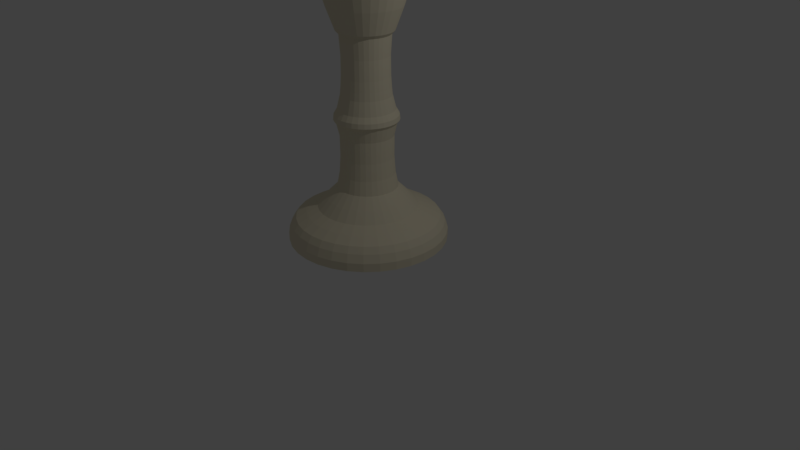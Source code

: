 # Source: King_Chess_Piece.blend  (saved by Blender 2.79.0; exported with 4.5.12 LTS)
import bpy
from mathutils import Matrix  # noqa: F401  (used for matrix-valued properties, if any)

bpy.ops.wm.read_factory_settings(use_empty=True)
scene = bpy.context.scene
scene.name = 'Scene'

# ---- collections
col_collection_1 = bpy.data.collections.new('Collection 1'); scene.collection.children.link(col_collection_1)

# ---- materials (node trees are filled in below, after node groups)
mat_material_001 = bpy.data.materials.new('Material.001')
mat_material_001.alpha_threshold = 0.0
mat_material_001.use_transparent_shadow = False
mat_material_001.diffuse_color = (0.8, 0.7334, 0.5536, 1.0)
mat_material_001.roughness = 0.5

# ---- material node trees

# ---- world
world_world = bpy.data.worlds.new('World'); scene.world = world_world
world_world.color = (0.05088, 0.05088, 0.05088)
world_world.use_sun_shadow = False
world_world.sun_shadow_jitter_overblur = 0.0
world_world.cycles.sampling_method = 'MANUAL'

# ---- cameras
cam_camera = bpy.data.cameras.new('Camera')
cam_camera.clip_end = 100.0
cam_camera.lens = 35.0
cam_camera.sensor_width = 32.0
cam_camera.sensor_height = 18.0
cam_camera.ortho_scale = 7.314
cam_camera.dof.focus_distance = 0.0
cam_camera.dof.aperture_fstop = 128.0

# ---- lights
light_lamp = bpy.data.lights.new('Lamp', 'POINT')
light_lamp.transmission_factor = 0.0
light_lamp.cutoff_distance = 30.0
light_lamp.energy = 100.0
light_lamp.shadow_buffer_clip_start = 1.001
light_lamp.shadow_soft_size = 0.1
light_lamp.shadow_maximum_resolution = 0.006
light_lamp.use_absolute_resolution = True

# ---- meshes
me_plane = bpy.data.meshes.new('Plane')
me_plane.from_pydata([], [], [])
me_plane.use_remesh_preserve_volume = False
me_plane.use_remesh_preserve_attributes = False
me_plane.use_mirror_vertex_groups = False
me_plane.update()
me_cylinder = bpy.data.meshes.new('Cylinder')
me_cylinder.from_pydata([(0.0, 1.0, -1.0), (5.397e-08, 0.557, 0.2685), (0.1951, 0.9808, -1.0), (0.1087, 0.5463, 0.2685), (0.3827, 0.9239, -1.0), (0.2132, 0.5146, 0.2685), (0.5556, 0.8315, -1.0), (0.3095, 0.4632, 0.2685), (0.7071, 0.7071, -1.0), (0.3939, 0.3939, 0.2685), (0.8315, 0.5556, -1.0), (0.4632, 0.3095, 0.2685), (0.9239, 0.3827, -1.0), (0.5146, 0.2132, 0.2685), (0.9808, 0.1951, -1.0), (0.5463, 0.1087, 0.2685), (1.0, 7.55e-08, -1.0), (0.557, 1.704e-07, 0.2685), (0.9808, -0.1951, -1.0), (0.5463, -0.1087, 0.2685), (0.9239, -0.3827, -1.0), (0.5146, -0.2132, 0.2685), (0.8315, -0.5556, -1.0), (0.4632, -0.3095, 0.2685), (0.7071, -0.7071, -1.0), (0.3939, -0.3939, 0.2685), (0.5556, -0.8315, -1.0), (0.3095, -0.4632, 0.2685), (0.3827, -0.9239, -1.0), (0.2132, -0.5146, 0.2685), (0.1951, -0.9808, -1.0), (0.1087, -0.5463, 0.2685), (-3.258e-07, -1.0, -1.0), (-1.275e-07, -0.557, 0.2685), (-0.1951, -0.9808, -1.0), (-0.1087, -0.5463, 0.2685), (-0.3827, -0.9239, -1.0), (-0.2132, -0.5146, 0.2685), (-0.5556, -0.8315, -1.0), (-0.3095, -0.4632, 0.2685), (-0.7071, -0.7071, -1.0), (-0.3939, -0.3939, 0.2685), (-0.8315, -0.5556, -1.0), (-0.4632, -0.3095, 0.2685), (-0.9239, -0.3827, -1.0), (-0.5146, -0.2132, 0.2685), (-0.9808, -0.1951, -1.0), (-0.5463, -0.1087, 0.2685), (-1.0, 9.656e-07, -1.0), (-0.557, 6.662e-07, 0.2685), (-0.9808, 0.1951, -1.0), (-0.5463, 0.1087, 0.2685), (-0.9239, 0.3827, -1.0), (-0.5146, 0.2132, 0.2685), (-0.8315, 0.5556, -1.0), (-0.4632, 0.3095, 0.2685), (-0.7071, 0.7071, -1.0), (-0.3939, 0.3939, 0.2685), (-0.5556, 0.8315, -1.0), (-0.3095, 0.4632, 0.2685), (-0.3827, 0.9239, -1.0), (-0.2132, 0.5146, 0.2685), (-0.1951, 0.9808, -1.0), (-0.1087, 0.5463, 0.2685), (0.0, 1.0, -0.9582), (0.1951, 0.9808, -0.9582), (0.3827, 0.9239, -0.9582), (0.5556, 0.8315, -0.9582), (0.7071, 0.7071, -0.9582), (0.8315, 0.5556, -0.9582), (0.9239, 0.3827, -0.9582), (0.9808, 0.1951, -0.9582), (1.0, 7.55e-08, -0.9582), (0.9808, -0.1951, -0.9582), (0.9239, -0.3827, -0.9582), (0.8315, -0.5556, -0.9582), (0.7071, -0.7071, -0.9582), (0.5556, -0.8315, -0.9582), (0.3827, -0.9239, -0.9582), (0.1951, -0.9808, -0.9582), (-3.258e-07, -1.0, -0.9582), (-0.1951, -0.9808, -0.9582), (-0.3827, -0.9239, -0.9582), (-0.5556, -0.8315, -0.9582), (-0.7071, -0.7071, -0.9582), (-0.8315, -0.5556, -0.9582), (-0.9239, -0.3827, -0.9582), (-0.9808, -0.1951, -0.9582), (-1.0, 9.656e-07, -0.9582), (-0.9808, 0.1951, -0.9582), (-0.9239, 0.3827, -0.9582), (-0.8315, 0.5556, -0.9582), (-0.7071, 0.7071, -0.9582), (-0.5556, 0.8315, -0.9582), (-0.3827, 0.9239, -0.9582), (-0.1951, 0.9808, -0.9582), (-0.1511, 0.7597, -0.8596), (-0.2964, 0.7156, -0.8596), (-0.4303, 0.6441, -0.8596), (-0.5477, 0.5477, -0.8596), (-0.6441, 0.4303, -0.8596), (-0.7156, 0.2964, -0.8596), (-0.7597, 0.1511, -0.8596), (-0.7746, 8.161e-07, -0.8596), (-0.7597, -0.1511, -0.8596), (-0.7156, -0.2964, -0.8596), (-0.6441, -0.4303, -0.8596), (-0.5477, -0.5477, -0.8596), (-0.4303, -0.6441, -0.8596), (-0.2964, -0.7156, -0.8596), (-0.1511, -0.7597, -0.8596), (-2.331e-07, -0.7746, -0.8596), (0.1511, -0.7597, -0.8596), (0.2964, -0.7156, -0.8596), (0.4303, -0.6441, -0.8596), (0.5477, -0.5477, -0.8596), (0.6441, -0.4303, -0.8596), (0.7156, -0.2964, -0.8596), (0.7597, -0.1511, -0.8596), (0.7746, 1.266e-07, -0.8596), (0.7597, 0.1511, -0.8596), (0.7156, 0.2964, -0.8596), (0.6441, 0.4303, -0.8596), (0.5477, 0.5477, -0.8596), (0.4303, 0.6441, -0.8596), (0.2964, 0.7156, -0.8596), (0.1511, 0.7597, -0.8596), (1.932e-08, 0.7746, -0.8596), (3.822e-09, 0.9604, -0.9182), (0.1874, 0.942, -0.9182), (0.3675, 0.8873, -0.9182), (0.5336, 0.7986, -0.9182), (0.6791, 0.6791, -0.9182), (0.7986, 0.5336, -0.9182), (0.8873, 0.3675, -0.9182), (0.942, 0.1874, -0.9182), (0.9604, 8.329e-08, -0.9182), (0.942, -0.1874, -0.9182), (0.8873, -0.3675, -0.9182), (0.7986, -0.5336, -0.9182), (0.6791, -0.6791, -0.9182), (0.5336, -0.7986, -0.9182), (0.3675, -0.8873, -0.9182), (0.1874, -0.942, -0.9182), (-3.091e-07, -0.9604, -0.9182), (-0.1874, -0.942, -0.9182), (-0.3675, -0.8873, -0.9182), (-0.5336, -0.7986, -0.9182), (-0.6791, -0.6791, -0.9182), (-0.7986, -0.5336, -0.9182), (-0.8873, -0.3675, -0.9182), (-0.942, -0.1874, -0.9182), (-0.9604, 9.382e-07, -0.9182), (-0.942, 0.1874, -0.9182), (-0.8873, 0.3675, -0.9182), (-0.7986, 0.5336, -0.9182), (-0.6791, 0.6791, -0.9182), (-0.5336, 0.7986, -0.9182), (-0.3675, 0.8873, -0.9182), (-0.1874, 0.942, -0.9182), (1.009e-08, 0.9057, -0.8882), (0.1767, 0.8883, -0.8882), (0.3466, 0.8368, -0.8882), (0.5032, 0.7531, -0.8882), (0.6404, 0.6404, -0.8882), (0.7531, 0.5032, -0.8882), (0.8368, 0.3466, -0.8882), (0.8883, 0.1767, -0.8882), (0.9057, 9.643e-08, -0.8882), (0.8883, -0.1767, -0.8882), (0.8368, -0.3466, -0.8882), (0.7531, -0.5032, -0.8882), (0.6404, -0.6404, -0.8882), (0.5032, -0.7531, -0.8882), (0.3466, -0.8368, -0.8882), (0.1767, -0.8883, -0.8882), (-2.85e-07, -0.9057, -0.8882), (-0.1767, -0.8883, -0.8882), (-0.3466, -0.8368, -0.8882), (-0.5032, -0.7531, -0.8882), (-0.6404, -0.6404, -0.8882), (-0.7531, -0.5032, -0.8882), (-0.8368, -0.3466, -0.8882), (-0.8883, -0.1767, -0.8882), (-0.9057, 9.026e-07, -0.8882), (-0.8883, 0.1767, -0.8882), (-0.8368, 0.3466, -0.8882), (-0.7531, 0.5032, -0.8882), (-0.6404, 0.6404, -0.8882), (-0.5032, 0.7531, -0.8882), (-0.3466, 0.8368, -0.8882), (-0.1767, 0.8883, -0.8882), (3.524e-08, 0.6293, -0.8337), (0.2408, 0.5814, -0.8337), (0.445, 0.445, -0.8337), (0.5814, 0.2408, -0.8337), (0.6293, 1.626e-07, -0.8337), (0.5814, -0.2408, -0.8337), (0.445, -0.445, -0.8337), (0.2408, -0.5814, -0.8337), (-1.698e-07, -0.6293, -0.8337), (-0.2408, -0.5814, -0.8337), (-0.445, -0.445, -0.8337), (-0.5814, -0.2408, -0.8337), (-0.6293, 7.228e-07, -0.8337), (-0.5814, 0.2408, -0.8337), (-0.445, 0.445, -0.8337), (-0.2408, 0.5814, -0.8337), (-0.1228, 0.6172, -0.8337), (0.6172, 0.1228, -0.8337), (0.5233, 0.3496, -0.8337), (0.6172, -0.1228, -0.8337), (0.5233, -0.3496, -0.8337), (0.3496, -0.5233, -0.8337), (0.1228, -0.6172, -0.8337), (-0.1228, -0.6172, -0.8337), (-0.3496, -0.5233, -0.8337), (-0.5233, -0.3496, -0.8337), (-0.6172, -0.1228, -0.8337), (-0.6172, 0.1228, -0.8337), (-0.5233, 0.3496, -0.8337), (0.1228, 0.6172, -0.8337), (-0.3496, 0.5233, -0.8337), (0.3496, 0.5233, -0.8337), (4.747e-08, 0.5148, -0.7848), (0.197, 0.4756, -0.7848), (0.364, 0.364, -0.7848), (0.4756, 0.197, -0.7848), (0.5148, 1.924e-07, -0.7848), (0.4756, -0.197, -0.7848), (0.364, -0.364, -0.7848), (0.197, -0.4756, -0.7848), (-1.203e-07, -0.5148, -0.7848), (-0.197, -0.4756, -0.7848), (-0.364, -0.364, -0.7848), (-0.4756, -0.197, -0.7848), (-0.5148, 6.507e-07, -0.7848), (-0.4756, 0.197, -0.7848), (-0.364, 0.364, -0.7848), (-0.197, 0.4756, -0.7848), (-0.1004, 0.5049, -0.7848), (0.5049, 0.1004, -0.7848), (0.4281, 0.286, -0.7848), (0.5049, -0.1004, -0.7848), (0.4281, -0.286, -0.7848), (0.286, -0.4281, -0.7848), (0.1004, -0.5049, -0.7848), (-0.1004, -0.5049, -0.7848), (-0.286, -0.4281, -0.7848), (-0.4281, -0.286, -0.7848), (-0.5049, -0.1004, -0.7848), (-0.5049, 0.1004, -0.7848), (-0.4281, 0.286, -0.7848), (0.1004, 0.5049, -0.7848), (-0.286, 0.4281, -0.7848), (0.286, 0.4281, -0.7848), (5.523e-08, 0.3491, 0.02503), (0.1336, 0.3225, 0.02503), (0.2468, 0.2468, 0.02503), (0.3225, 0.1336, 0.02503), (0.3491, 2.356e-07, 0.02503), (0.3225, -0.1336, 0.02503), (0.2468, -0.2468, 0.02503), (0.1336, -0.3225, 0.02503), (-5.852e-08, -0.3491, 0.02503), (-0.1336, -0.3225, 0.02503), (-0.2468, -0.2468, 0.02503), (-0.3225, -0.1336, 0.02503), (-0.3491, 5.463e-07, 0.02503), (-0.3225, 0.1336, 0.02503), (-0.2468, 0.2468, 0.02503), (-0.1336, 0.3225, 0.02503), (-0.0681, 0.3424, 0.02503), (0.3424, 0.06811, 0.02503), (0.2903, 0.1939, 0.02503), (0.3424, -0.06811, 0.02503), (0.2903, -0.1939, 0.02503), (0.1939, -0.2903, 0.02503), (0.06811, -0.3424, 0.02503), (-0.06811, -0.3424, 0.02503), (-0.1939, -0.2903, 0.02503), (-0.2903, -0.1939, 0.02503), (-0.3424, -0.0681, 0.02503), (-0.3424, 0.06811, 0.02503), (-0.2903, 0.1939, 0.02503), (0.06811, 0.3424, 0.02503), (-0.1939, 0.2903, 0.02503), (0.1939, 0.2903, 0.02503), (5.184e-08, 0.5108, 0.2965), (0.09964, 0.5009, 0.2965), (0.1955, 0.4719, 0.2965), (0.2838, 0.4247, 0.2965), (0.3612, 0.3612, 0.2965), (0.4247, 0.2838, 0.2965), (0.4719, 0.1955, 0.2965), (0.5009, 0.09964, 0.2965), (0.5108, 1.817e-07, 0.2965), (0.5009, -0.09964, 0.2965), (0.4719, -0.1955, 0.2965), (0.4247, -0.2838, 0.2965), (0.3612, -0.3612, 0.2965), (0.2838, -0.4247, 0.2965), (0.1955, -0.4719, 0.2965), (0.09964, -0.5009, 0.2965), (-1.146e-07, -0.5108, 0.2965), (-0.09964, -0.5009, 0.2965), (-0.1955, -0.4719, 0.2965), (-0.2838, -0.4247, 0.2965), (-0.3612, -0.3612, 0.2965), (-0.4247, -0.2838, 0.2965), (-0.4719, -0.1955, 0.2965), (-0.5009, -0.09964, 0.2965), (-0.5108, 6.363e-07, 0.2965), (-0.5009, 0.09964, 0.2965), (-0.4719, 0.1955, 0.2965), (-0.4247, 0.2838, 0.2965), (-0.3612, 0.3612, 0.2965), (-0.2838, 0.4247, 0.2965), (-0.1955, 0.4719, 0.2965), (-0.09964, 0.5009, 0.2965), (6.619e-08, 0.4649, 0.3249), (0.0907, 0.456, 0.3249), (0.1779, 0.4295, 0.3249), (0.2583, 0.3866, 0.3249), (0.3287, 0.3287, 0.3249), (0.3866, 0.2583, 0.3249), (0.4295, 0.1779, 0.3249), (0.456, 0.0907, 0.3249), (0.4649, 1.919e-07, 0.3249), (0.456, -0.0907, 0.3249), (0.4295, -0.1779, 0.3249), (0.3866, -0.2583, 0.3249), (0.3287, -0.3287, 0.3249), (0.2583, -0.3866, 0.3249), (0.1779, -0.4295, 0.3249), (0.0907, -0.456, 0.3249), (-8.53e-08, -0.4649, 0.3249), (-0.0907, -0.456, 0.3249), (-0.1779, -0.4295, 0.3249), (-0.2583, -0.3866, 0.3249), (-0.3287, -0.3287, 0.3249), (-0.3866, -0.2583, 0.3249), (-0.4295, -0.1779, 0.3249), (-0.456, -0.0907, 0.3249), (-0.4649, 6.058e-07, 0.3249), (-0.456, 0.0907, 0.3249), (-0.4295, 0.1779, 0.3249), (-0.3866, 0.2583, 0.3249), (-0.3287, 0.3287, 0.3249), (-0.2583, 0.3866, 0.3249), (-0.1779, 0.4295, 0.3249), (-0.0907, 0.456, 0.3249), (7.131e-08, 0.4092, 0.3501), (0.07983, 0.4013, 0.3501), (0.1566, 0.3781, 0.3501), (0.2273, 0.3402, 0.3501), (0.2894, 0.2894, 0.3501), (0.3402, 0.2273, 0.3501), (0.3781, 0.1566, 0.3501), (0.4013, 0.07983, 0.3501), (0.4092, 2.037e-07, 0.3501), (0.4013, -0.07983, 0.3501), (0.3781, -0.1566, 0.3501), (0.3402, -0.2273, 0.3501), (0.2894, -0.2894, 0.3501), (0.2273, -0.3402, 0.3501), (0.1566, -0.3781, 0.3501), (0.07983, -0.4013, 0.3501), (-6.203e-08, -0.4092, 0.3501), (-0.07983, -0.4013, 0.3501), (-0.1566, -0.3781, 0.3501), (-0.2273, -0.3402, 0.3501), (-0.2894, -0.2894, 0.3501), (-0.3402, -0.2273, 0.3501), (-0.3781, -0.1566, 0.3501), (-0.4013, -0.07983, 0.3501), (-0.4092, 5.679e-07, 0.3501), (-0.4013, 0.07983, 0.3501), (-0.3781, 0.1566, 0.3501), (-0.3402, 0.2273, 0.3501), (-0.2894, 0.2894, 0.3501), (-0.2273, 0.3402, 0.3501), (-0.1566, 0.3781, 0.3501), (-0.07983, 0.4013, 0.3501), (5.338e-08, 0.3217, 0.3836), (0.06276, 0.3155, 0.3836), (0.1231, 0.2972, 0.3836), (0.1787, 0.2675, 0.3836), (0.2275, 0.2275, 0.3836), (0.2675, 0.1787, 0.3836), (0.2972, 0.1231, 0.3836), (0.3155, 0.06276, 0.3836), (0.3217, 2.212e-07, 0.3836), (0.3155, -0.06276, 0.3836), (0.2972, -0.1231, 0.3836), (0.2675, -0.1787, 0.3836), (0.2275, -0.2275, 0.3836), (0.1787, -0.2675, 0.3836), (0.1231, -0.2972, 0.3836), (0.06276, -0.3155, 0.3836), (-5.144e-08, -0.3217, 0.3836), (-0.06276, -0.3155, 0.3836), (-0.1231, -0.2972, 0.3836), (-0.1787, -0.2675, 0.3836), (-0.2275, -0.2275, 0.3836), (-0.2675, -0.1787, 0.3836), (-0.2972, -0.1231, 0.3836), (-0.3155, -0.06276, 0.3836), (-0.3217, 5.076e-07, 0.3836), (-0.3155, 0.06276, 0.3836), (-0.2972, 0.1231, 0.3836), (-0.2675, 0.1787, 0.3836), (-0.2275, 0.2275, 0.3836), (-0.1787, 0.2675, 0.3836), (-0.1231, 0.2972, 0.3836), (-0.06276, 0.3155, 0.3836), (4.745e-08, 0.2307, 0.4104), (0.045, 0.2262, 0.4104), (0.08827, 0.2131, 0.4104), (0.1281, 0.1918, 0.4104), (0.1631, 0.1631, 0.4104), (0.1918, 0.1281, 0.4104), (0.2131, 0.08827, 0.4104), (0.2262, 0.045, 0.4104), (0.2307, 2.431e-07, 0.4104), (0.2262, -0.045, 0.4104), (0.2131, -0.08827, 0.4104), (0.1918, -0.1281, 0.4104), (0.1631, -0.1631, 0.4104), (0.1281, -0.1918, 0.4104), (0.08827, -0.2131, 0.4104), (0.045, -0.2262, 0.4104), (-2.771e-08, -0.2307, 0.4104), (-0.045, -0.2262, 0.4104), (-0.08827, -0.2131, 0.4104), (-0.1281, -0.1918, 0.4104), (-0.1631, -0.1631, 0.4104), (-0.1918, -0.1281, 0.4104), (-0.2131, -0.08827, 0.4104), (-0.2262, -0.045, 0.4104), (-0.2307, 4.484e-07, 0.4104), (-0.2262, 0.045, 0.4104), (-0.2131, 0.08827, 0.4104), (-0.1918, 0.1281, 0.4104), (-0.1631, 0.1631, 0.4104), (-0.1281, 0.1918, 0.4104), (-0.08827, 0.2131, 0.4104), (-0.045, 0.2262, 0.4104), (3.541e-08, 0.1402, 0.4219), (0.02736, 0.1375, 0.4219), (0.05366, 0.1295, 0.4219), (0.0779, 0.1166, 0.4219), (0.09915, 0.09915, 0.4219), (0.1166, 0.0779, 0.4219), (0.1295, 0.05366, 0.4219), (0.1375, 0.02736, 0.4219), (0.1402, 2.636e-07, 0.4219), (0.1375, -0.02736, 0.4219), (0.1295, -0.05366, 0.4219), (0.1166, -0.0779, 0.4219), (0.09915, -0.09915, 0.4219), (0.0779, -0.1166, 0.4219), (0.05366, -0.1295, 0.4219), (0.02736, -0.1375, 0.4219), (-1.028e-08, -0.1402, 0.4219), (-0.02736, -0.1375, 0.4219), (-0.05366, -0.1295, 0.4219), (-0.0779, -0.1166, 0.4219), (-0.09915, -0.09915, 0.4219), (-0.1166, -0.0779, 0.4219), (-0.1295, -0.05366, 0.4219), (-0.1375, -0.02736, 0.4219), (-0.1402, 3.884e-07, 0.4219), (-0.1375, 0.02736, 0.4219), (-0.1295, 0.05366, 0.4219), (-0.1166, 0.0779, 0.4219), (-0.09915, 0.09915, 0.4219), (-0.0779, 0.1166, 0.4219), (-0.05366, 0.1295, 0.4219), (-0.02736, 0.1375, 0.4219), (0.1446, 0.3491, -0.7311), (0.2672, 0.2672, -0.7311), (0.3491, 0.1446, -0.7311), (0.3778, 2.303e-07, -0.7311), (0.3491, -0.1446, -0.7311), (0.2672, -0.2672, -0.7311), (0.1446, -0.3491, -0.7311), (-6.232e-08, -0.3778, -0.7311), (-0.1446, -0.3491, -0.7311), (-0.2672, -0.2672, -0.7311), (-0.3491, -0.1446, -0.7311), (-0.3778, 5.666e-07, -0.7311), (-0.3491, 0.1446, -0.7311), (-0.2672, 0.2672, -0.7311), (-0.1446, 0.3491, -0.7311), (-0.07371, 0.3706, -0.7311), (0.3706, 0.07371, -0.7311), (0.3141, 0.2099, -0.7311), (0.3706, -0.07371, -0.7311), (0.3141, -0.2099, -0.7311), (0.2099, -0.3141, -0.7311), (0.07371, -0.3706, -0.7311), (-0.07371, -0.3706, -0.7311), (-0.2099, -0.3141, -0.7311), (-0.3141, -0.2099, -0.7311), (-0.3706, -0.07371, -0.7311), (-0.3706, 0.07371, -0.7311), (-0.3141, 0.2099, -0.7311), (0.07371, 0.3706, -0.7311), (-0.2099, 0.3141, -0.7311), (0.2099, 0.3141, -0.7311), (6.079e-08, 0.3778, -0.7311), (5.789e-08, 0.3689, -0.4102), (0.1412, 0.3408, -0.4102), (0.2608, 0.2608, -0.4102), (0.3408, 0.1412, -0.4102), (0.3689, 2.316e-07, -0.4102), (0.3408, -0.1412, -0.4102), (0.2608, -0.2608, -0.4102), (0.1412, -0.3408, -0.4102), (-6.23e-08, -0.3689, -0.4102), (-0.1412, -0.3408, -0.4102), (-0.2608, -0.2608, -0.4102), (-0.3408, -0.1412, -0.4102), (-0.3689, 5.599e-07, -0.4102), (-0.3408, 0.1412, -0.4102), (-0.2608, 0.2608, -0.4102), (-0.1412, 0.3408, -0.4102), (-0.07196, 0.3618, -0.4102), (0.3618, 0.07196, -0.4102), (0.3067, 0.2049, -0.4102), (0.3618, -0.07196, -0.4102), (0.3067, -0.2049, -0.4102), (0.2049, -0.3067, -0.4102), (0.07196, -0.3618, -0.4102), (-0.07196, -0.3618, -0.4102), (-0.2049, -0.3067, -0.4102), (-0.3067, -0.2049, -0.4102), (-0.3618, -0.07196, -0.4102), (-0.3618, 0.07196, -0.4102), (-0.3067, 0.2049, -0.4102), (0.07196, 0.3618, -0.4102), (-0.2049, 0.3067, -0.4102), (0.2049, 0.3067, -0.4102), (5.489e-08, 0.4018, -0.3937), (0.1538, 0.3712, -0.3937), (0.2841, 0.2841, -0.3937), (0.3712, 0.1538, -0.3937), (0.4018, 2.222e-07, -0.3937), (0.3712, -0.1538, -0.3937), (0.2841, -0.2841, -0.3937), (0.1538, -0.3712, -0.3937), (-7.603e-08, -0.4018, -0.3937), (-0.1538, -0.3712, -0.3937), (-0.2841, -0.2841, -0.3937), (-0.3712, -0.1538, -0.3937), (-0.4018, 5.799e-07, -0.3937), (-0.3712, 0.1538, -0.3937), (-0.2841, 0.2841, -0.3937), (-0.1538, 0.3712, -0.3937), (-0.07838, 0.3941, -0.3937), (0.3941, 0.07838, -0.3937), (0.3341, 0.2232, -0.3937), (0.3941, -0.07838, -0.3937), (0.3341, -0.2232, -0.3937), (0.2232, -0.3341, -0.3937), (0.07838, -0.3941, -0.3937), (-0.07838, -0.3941, -0.3937), (-0.2232, -0.3341, -0.3937), (-0.3341, -0.2232, -0.3937), (-0.3941, -0.07838, -0.3937), (-0.3941, 0.07839, -0.3937), (-0.3341, 0.2232, -0.3937), (0.07838, 0.3941, -0.3937), (-0.2232, 0.3341, -0.3937), (0.2232, 0.3341, -0.3937), (5.509e-08, 0.3951, -0.3704), (0.1512, 0.365, -0.3704), (0.2794, 0.2794, -0.3704), (0.365, 0.1512, -0.3704), (0.3951, 2.241e-07, -0.3704), (0.365, -0.1512, -0.3704), (0.2794, -0.2794, -0.3704), (0.1512, -0.365, -0.3704), (-7.365e-08, -0.3951, -0.3704), (-0.1512, -0.365, -0.3704), (-0.2794, -0.2794, -0.3704), (-0.365, -0.1512, -0.3704), (-0.3951, 5.758e-07, -0.3704), (-0.365, 0.1512, -0.3704), (-0.2794, 0.2794, -0.3704), (-0.1512, 0.365, -0.3704), (-0.07708, 0.3875, -0.3704), (0.3875, 0.07708, -0.3704), (0.3285, 0.2195, -0.3704), (0.3875, -0.07708, -0.3704), (0.3285, -0.2195, -0.3704), (0.2195, -0.3285, -0.3704), (0.07708, -0.3875, -0.3704), (-0.07708, -0.3875, -0.3704), (-0.2195, -0.3285, -0.3704), (-0.3285, -0.2195, -0.3704), (-0.3875, -0.07708, -0.3704), (-0.3875, 0.07708, -0.3704), (-0.3285, 0.2195, -0.3704), (0.07708, 0.3875, -0.3704), (-0.2195, 0.3285, -0.3704), (0.2195, 0.3285, -0.3704), (5.816e-08, 0.3542, -0.3436), (0.1355, 0.3272, -0.3436), (0.2505, 0.2505, -0.3436), (0.3272, 0.1355, -0.3436), (0.3542, 2.354e-07, -0.3436), (0.3272, -0.1355, -0.3436), (0.2505, -0.2505, -0.3436), (0.1355, -0.3272, -0.3436), (-5.726e-08, -0.3542, -0.3436), (-0.1355, -0.3272, -0.3436), (-0.2505, -0.2505, -0.3436), (-0.3272, -0.1355, -0.3436), (-0.3542, 5.507e-07, -0.3436), (-0.3272, 0.1356, -0.3436), (-0.2505, 0.2505, -0.3436), (-0.1355, 0.3272, -0.3436), (-0.0691, 0.3474, -0.3436), (0.3474, 0.0691, -0.3436), (0.2945, 0.1968, -0.3436), (0.3474, -0.0691, -0.3436), (0.2945, -0.1968, -0.3436), (0.1968, -0.2945, -0.3436), (0.0691, -0.3474, -0.3436), (-0.0691, -0.3474, -0.3436), (-0.1968, -0.2945, -0.3436), (-0.2945, -0.1968, -0.3436), (-0.3474, -0.0691, -0.3436), (-0.3474, 0.0691, -0.3436), (-0.2945, 0.1968, -0.3436), (0.0691, 0.3474, -0.3436), (-0.1968, 0.2945, -0.3436), (0.1968, 0.2945, -0.3436), (0.1315, 0.3175, -0.6625), (0.243, 0.243, -0.6625), (0.3175, 0.1315, -0.6625), (0.3436, 2.391e-07, -0.6625), (0.3175, -0.1315, -0.6625), (0.243, -0.243, -0.6625), (0.1315, -0.3175, -0.6625), (-4.932e-08, -0.3436, -0.6625), (-0.1315, -0.3175, -0.6625), (-0.243, -0.243, -0.6625), (-0.3175, -0.1315, -0.6625), (-0.3436, 5.449e-07, -0.6625), (-0.3175, 0.1315, -0.6625), (-0.243, 0.243, -0.6625), (-0.1315, 0.3175, -0.6625), (-0.06703, 0.337, -0.6625), (0.337, 0.06703, -0.6625), (0.2857, 0.1909, -0.6625), (0.337, -0.06703, -0.6625), (0.2857, -0.1909, -0.6625), (0.1909, -0.2857, -0.6625), (0.06703, -0.337, -0.6625), (-0.06703, -0.337, -0.6625), (-0.1909, -0.2857, -0.6625), (-0.2857, -0.1909, -0.6625), (-0.337, -0.06703, -0.6625), (-0.337, 0.06703, -0.6625), (-0.2857, 0.1909, -0.6625), (0.06703, 0.337, -0.6625), (-0.1909, 0.2857, -0.6625), (0.1909, 0.2857, -0.6625), (6.264e-08, 0.3436, -0.6625), (6.314e-08, 0.3288, -0.5781), (0.1258, 0.3038, -0.5781), (0.2325, 0.2325, -0.5781), (0.3038, 0.1258, -0.5781), (0.3288, 2.427e-07, -0.5781), (0.3038, -0.1258, -0.5781), (0.2325, -0.2325, -0.5781), (0.1258, -0.3038, -0.5781), (-4.401e-08, -0.3288, -0.5781), (-0.1258, -0.3038, -0.5781), (-0.2325, -0.2325, -0.5781), (-0.3038, -0.1258, -0.5781), (-0.3288, 5.354e-07, -0.5781), (-0.3038, 0.1258, -0.5781), (-0.2325, 0.2325, -0.5781), (-0.1258, 0.3038, -0.5781), (-0.06415, 0.3225, -0.5781), (0.3225, 0.06415, -0.5781), (0.2734, 0.1827, -0.5781), (0.3225, -0.06415, -0.5781), (0.2734, -0.1827, -0.5781), (0.1827, -0.2734, -0.5781), (0.06415, -0.3225, -0.5781), (-0.06415, -0.3225, -0.5781), (-0.1827, -0.2734, -0.5781), (-0.2734, -0.1827, -0.5781), (-0.3225, -0.06415, -0.5781), (-0.3225, 0.06415, -0.5781), (-0.2734, 0.1827, -0.5781), (0.06415, 0.3225, -0.5781), (-0.1827, 0.2734, -0.5781), (0.1827, 0.2734, -0.5781), (6.24e-08, 0.3314, -0.472), (0.1268, 0.3062, -0.472), (0.2344, 0.2344, -0.472), (0.3062, 0.1268, -0.472), (0.3314, 2.415e-07, -0.472), (0.3062, -0.1268, -0.472), (0.2344, -0.2344, -0.472), (0.1268, -0.3062, -0.472), (-4.56e-08, -0.3314, -0.472), (-0.1268, -0.3062, -0.472), (-0.2344, -0.2344, -0.472), (-0.3062, -0.1268, -0.472), (-0.3314, 5.365e-07, -0.472), (-0.3062, 0.1268, -0.472), (-0.2344, 0.2344, -0.472), (-0.1268, 0.3062, -0.472), (-0.06466, 0.3251, -0.472), (0.3251, 0.06466, -0.472), (0.2756, 0.1841, -0.472), (0.3251, -0.06466, -0.472), (0.2756, -0.1841, -0.472), (0.1841, -0.2756, -0.472), (0.06466, -0.3251, -0.472), (-0.06466, -0.3251, -0.472), (-0.1841, -0.2756, -0.472), (-0.2756, -0.1841, -0.472), (-0.3251, -0.06466, -0.472), (-0.3251, 0.06466, -0.472), (-0.2756, 0.1841, -0.472), (0.06466, 0.3251, -0.472), (-0.1841, 0.2756, -0.472), (0.1841, 0.2756, -0.472), (6.298e-08, 0.2947, -0.1863), (0.1128, 0.2722, -0.1863), (0.2084, 0.2084, -0.1863), (0.2722, 0.1128, -0.1863), (0.2947, 2.517e-07, -0.1863), (0.2722, -0.1128, -0.1863), (0.2084, -0.2084, -0.1863), (0.1128, -0.2722, -0.1863), (-3.303e-08, -0.2947, -0.1863), (-0.1128, -0.2722, -0.1863), (-0.2084, -0.2084, -0.1863), (-0.2722, -0.1128, -0.1863), (-0.2947, 5.14e-07, -0.1863), (-0.2722, 0.1128, -0.1863), (-0.2084, 0.2084, -0.1863), (-0.1128, 0.2722, -0.1863), (-0.05748, 0.289, -0.1863), (0.289, 0.05748, -0.1863), (0.245, 0.1637, -0.1863), (0.289, -0.05748, -0.1863), (0.245, -0.1637, -0.1863), (0.1637, -0.245, -0.1863), (0.05748, -0.289, -0.1863), (-0.05748, -0.289, -0.1863), (-0.1637, -0.245, -0.1863), (-0.245, -0.1637, -0.1863), (-0.289, -0.05748, -0.1863), (-0.289, 0.05748, -0.1863), (-0.245, 0.1637, -0.1863), (0.05748, 0.289, -0.1863), (-0.1637, 0.245, -0.1863), (0.1637, 0.245, -0.1863), (0.1193, 0.2881, -0.2761), (0.2205, 0.2205, -0.2761), (0.2881, 0.1193, -0.2761), (0.3118, 2.467e-07, -0.2761), (0.2881, -0.1193, -0.2761), (0.2205, -0.2205, -0.2761), (0.1193, -0.2881, -0.2761), (-3.901e-08, -0.3118, -0.2761), (-0.1193, -0.2881, -0.2761), (-0.2205, -0.2205, -0.2761), (-0.2881, -0.1193, -0.2761), (-0.3118, 5.243e-07, -0.2761), (-0.2881, 0.1193, -0.2761), (-0.2205, 0.2205, -0.2761), (-0.1193, 0.2881, -0.2761), (-0.06083, 0.3058, -0.2761), (0.3058, 0.06083, -0.2761), (0.2593, 0.1732, -0.2761), (0.3058, -0.06083, -0.2761), (0.2593, -0.1732, -0.2761), (0.1732, -0.2593, -0.2761), (0.06083, -0.3058, -0.2761), (-0.06083, -0.3058, -0.2761), (-0.1732, -0.2593, -0.2761), (-0.2593, -0.1732, -0.2761), (-0.3058, -0.06083, -0.2761), (-0.3058, 0.06083, -0.2761), (-0.2593, 0.1732, -0.2761), (0.06083, 0.3058, -0.2761), (-0.1732, 0.2593, -0.2761), (0.1732, 0.2593, -0.2761), (6.259e-08, 0.3118, -0.2761), (6.261e-08, 0.3023, -0.2359), (0.1157, 0.2793, -0.2359), (0.2138, 0.2138, -0.2359), (0.2793, 0.1157, -0.2359), (0.3023, 2.49e-07, -0.2359), (0.2793, -0.1157, -0.2359), (0.2138, -0.2138, -0.2359), (0.1157, -0.2793, -0.2359), (-3.59e-08, -0.3023, -0.2359), (-0.1157, -0.2793, -0.2359), (-0.2138, -0.2138, -0.2359), (-0.2793, -0.1157, -0.2359), (-0.3023, 5.181e-07, -0.2359), (-0.2793, 0.1157, -0.2359), (-0.2138, 0.2138, -0.2359), (-0.1157, 0.2793, -0.2359), (-0.05898, 0.2965, -0.2359), (0.2965, 0.05898, -0.2359), (0.2514, 0.168, -0.2359), (0.2965, -0.05898, -0.2359), (0.2514, -0.168, -0.2359), (0.168, -0.2514, -0.2359), (0.05898, -0.2965, -0.2359), (-0.05898, -0.2965, -0.2359), (-0.168, -0.2514, -0.2359), (-0.2514, -0.168, -0.2359), (-0.2965, -0.05898, -0.2359), (-0.2965, 0.05898, -0.2359), (-0.2514, 0.168, -0.2359), (0.05898, 0.2965, -0.2359), (-0.168, 0.2514, -0.2359), (0.168, 0.2514, -0.2359), (5.55e-08, 0.4534, 0.1351), (0.1735, 0.4188, 0.1351), (0.3206, 0.3206, 0.1351), (0.4188, 0.1735, 0.1351), (0.4534, 2.022e-07, 0.1351), (0.4188, -0.1735, 0.1351), (0.3206, -0.3206, 0.1351), (0.1735, -0.4188, 0.1351), (-9.222e-08, -0.4534, 0.1351), (-0.1735, -0.4188, 0.1351), (-0.3206, -0.3206, 0.1351), (-0.4188, -0.1735, 0.1351), (-0.4534, 6.057e-07, 0.1351), (-0.4188, 0.1735, 0.1351), (-0.3206, 0.3206, 0.1351), (-0.1735, 0.4188, 0.1351), (-0.08844, 0.4446, 0.1351), (0.4446, 0.08845, 0.1351), (0.377, 0.2519, 0.1351), (0.4446, -0.08845, 0.1351), (0.377, -0.2519, 0.1351), (0.2519, -0.377, 0.1351), (0.08845, -0.4446, 0.1351), (-0.08845, -0.4446, 0.1351), (-0.2519, -0.377, 0.1351), (-0.377, -0.2519, 0.1351), (-0.4446, -0.08844, 0.1351), (-0.4446, 0.08845, 0.1351), (-0.377, 0.2519, 0.1351), (0.08845, 0.4446, 0.1351), (-0.2519, 0.377, 0.1351), (0.2519, 0.377, 0.1351), (6.301e-08, 0.2922, -0.08963), (0.1118, 0.27, -0.08963), (0.2066, 0.2066, -0.08963), (0.27, 0.1118, -0.08963), (0.2922, 2.523e-07, -0.08963), (0.27, -0.1118, -0.08963), (0.2066, -0.2066, -0.08963), (0.1118, -0.27, -0.08963), (-3.221e-08, -0.2922, -0.08963), (-0.1118, -0.27, -0.08963), (-0.2066, -0.2066, -0.08963), (-0.27, -0.1118, -0.08963), (-0.2922, 5.124e-07, -0.08963), (-0.27, 0.1118, -0.08963), (-0.2066, 0.2066, -0.08963), (-0.1118, 0.27, -0.08963), (-0.05701, 0.2866, -0.08963), (0.2866, 0.05701, -0.08963), (0.243, 0.1623, -0.08963), (0.2866, -0.05701, -0.08963), (0.243, -0.1623, -0.08963), (0.1623, -0.243, -0.08963), (0.05701, -0.2866, -0.08963), (-0.05701, -0.2866, -0.08963), (-0.1623, -0.243, -0.08963), (-0.243, -0.1623, -0.08963), (-0.2866, -0.05701, -0.08963), (-0.2866, 0.05701, -0.08963), (-0.243, 0.1623, -0.08963), (0.05701, 0.2866, -0.08963), (-0.1623, 0.243, -0.08963), (0.1623, 0.243, -0.08963), (5.947e-08, 0.3092, 0.008514), (0.1183, 0.2856, 0.008514), (0.2186, 0.2186, 0.008514), (0.2856, 0.1183, 0.008514), (0.3092, 2.463e-07, 0.008514), (0.2856, -0.1183, 0.008514), (0.2186, -0.2186, 0.008514), (0.1183, -0.2856, 0.008514), (-4.127e-08, -0.3092, 0.008514), (-0.1183, -0.2856, 0.008514), (-0.2186, -0.2186, 0.008514), (-0.2856, -0.1183, 0.008514), (-0.3092, 5.215e-07, 0.008514), (-0.2856, 0.1183, 0.008514), (-0.2186, 0.2186, 0.008514), (-0.1183, 0.2856, 0.008514), (-0.06031, 0.3032, 0.008514), (0.3032, 0.06031, 0.008514), (0.2571, 0.1718, 0.008514), (0.3032, -0.06031, 0.008514), (0.2571, -0.1718, 0.008514), (0.1718, -0.2571, 0.008514), (0.06031, -0.3032, 0.008514), (-0.06031, -0.3032, 0.008514), (-0.1718, -0.2571, 0.008514), (-0.2571, -0.1718, 0.008514), (-0.3032, -0.06031, 0.008514), (-0.3032, 0.06031, 0.008514), (-0.2571, 0.1718, 0.008514), (0.06031, 0.3032, 0.008514), (-0.1718, 0.2571, 0.008514), (0.1718, 0.2571, 0.008514), (3.541e-08, 0.1402, 0.4219), (0.02736, 0.1375, 0.4219), (0.05366, 0.1295, 0.4219), (0.0779, 0.1166, 0.4219), (0.09915, 0.09915, 0.4219), (0.1166, 0.0779, 0.4219), (0.1295, 0.05366, 0.4219), (0.1375, 0.02736, 0.4219), (0.1402, 2.636e-07, 0.4219), (0.1375, -0.02736, 0.4219), (0.1295, -0.05366, 0.4219), (0.1166, -0.0779, 0.4219), (0.09915, -0.09915, 0.4219), (0.0779, -0.1166, 0.4219), (0.05366, -0.1295, 0.4219), (0.02736, -0.1375, 0.4219), (-1.028e-08, -0.1402, 0.4219), (-0.02736, -0.1375, 0.4219), (-0.05366, -0.1295, 0.4219), (-0.0779, -0.1166, 0.4219), (-0.09915, -0.09915, 0.4219), (-0.1166, -0.0779, 0.4219), (-0.1295, -0.05366, 0.4219), (-0.1375, -0.02736, 0.4219), (-0.1402, 3.884e-07, 0.4219), (-0.1375, 0.02736, 0.4219), (-0.1295, 0.05366, 0.4219), (-0.1166, 0.0779, 0.4219), (-0.09915, 0.09915, 0.4219), (-0.0779, 0.1166, 0.4219), (-0.05366, 0.1295, 0.4219), (-0.02736, 0.1375, 0.4219), (-0.07062, -0.07005, 0.4257), (0.06809, -0.07005, 0.4257), (-0.07062, 0.06866, 0.4257), (0.06809, 0.06866, 0.4257), (-0.07062, -0.0006948, 0.4257), (-0.001264, -0.07005, 0.4257), (0.06809, -0.0006948, 0.4257), (-0.001264, 0.06866, 0.4257), (0.06809, 0.06866, 0.5197), (-0.07062, -0.03537, 0.4257), (0.03341, -0.07005, 0.4257), (0.06809, 0.03398, 0.4257), (-0.03594, 0.06866, 0.4257), (-0.07062, 0.03398, 0.4257), (-0.03594, -0.07005, 0.4257), (0.06809, -0.03537, 0.4257), (0.03341, 0.06866, 0.4257), (0.06809, 0.05132, 0.5197), (-0.03594, 0.06866, 0.5197), (-0.0186, 0.06866, 0.5197), (0.06809, -0.07005, 0.5197), (0.05075, -0.07005, 0.5197), (0.06809, 0.03398, 0.5197), (0.06809, 0.01664, 0.5197), (-0.07062, -0.07005, 0.5197), (-0.07062, -0.05271, 0.4257), (0.05075, -0.07005, 0.4257), (0.06809, 0.05132, 0.4257), (-0.05328, 0.06866, 0.4257), (-0.07062, 0.01664, 0.4257), (-0.0186, -0.07005, 0.4257), (0.06809, -0.01803, 0.4257), (0.01607, 0.06866, 0.4257), (-0.07062, -0.05271, 0.5197), (0.03341, -0.07005, 0.5197), (0.01607, -0.07005, 0.5197), (-0.07062, -0.03537, 0.5197), (-0.07062, -0.01803, 0.4257), (0.01607, -0.07005, 0.4257), (0.06809, 0.01664, 0.4257), (-0.0186, 0.06866, 0.4257), (-0.07062, 0.05132, 0.4257), (-0.05328, -0.07005, 0.4257), (0.06809, -0.05271, 0.4257), (0.05075, 0.06866, 0.4257), (-0.07062, -0.01803, 0.5197), (-0.001264, 0.06866, 0.5197), (0.01607, 0.06866, 0.5197), (0.06809, -0.0006948, 0.5197), (0.06809, -0.0006948, 0.5766), (0.06809, -0.01803, 0.5766), (0.01607, 0.06866, 0.5766), (0.03341, 0.06866, 0.5766), (-0.001264, 0.06866, 0.5766), (-0.07062, -0.01803, 0.5766), (-0.07062, -0.0006948, 0.5766), (-0.07062, -0.03537, 0.5766), (0.01607, -0.07005, 0.5766), (-0.001264, -0.07005, 0.5766), (0.03341, -0.07005, 0.5766), (-0.07062, -0.05271, 0.5766), (-0.07062, -0.07005, 0.5766), (0.06809, 0.01664, 0.5766), (0.06809, 0.03398, 0.5766), (0.05075, -0.07005, 0.5766), (0.06809, -0.07005, 0.5766), (-0.0186, 0.06866, 0.5766), (-0.03594, 0.06866, 0.5766), (0.06809, 0.05132, 0.5766), (0.06809, 0.06866, 0.5766), (-0.07062, 0.05132, 0.5766), (-0.07062, 0.06866, 0.5766), (-0.07062, 0.03398, 0.5766), (-0.05328, 0.06866, 0.5766), (-0.05328, -0.07005, 0.5766), (-0.03594, -0.07005, 0.5766), (-0.07062, 0.01664, 0.5766), (0.06809, -0.05271, 0.5766), (0.06809, -0.03537, 0.5766), (-0.0186, -0.07005, 0.5766), (0.05075, 0.06866, 0.5766), (-0.07062, -0.05271, 0.6309), (-0.07062, -0.07005, 0.6309), (0.05075, -0.07005, 0.6309), (0.06809, -0.07005, 0.6309), (0.06809, 0.05132, 0.6309), (0.06809, 0.06866, 0.6309), (-0.05328, 0.06866, 0.6309), (-0.07062, 0.06866, 0.6309), (-0.07062, 0.01664, 0.6309), (-0.07062, -0.0006948, 0.6309), (-0.0186, -0.07005, 0.6309), (-0.001264, -0.07005, 0.6309), (0.06809, -0.01803, 0.6309), (0.06809, -0.0006948, 0.6309), (0.01607, 0.06866, 0.6309), (-0.001264, 0.06866, 0.6309), (-0.001264, 0.05132, 0.6309), (-0.001264, -0.01803, 0.6309), (-0.001264, -0.0006948, 0.6309), (-0.05328, -0.0006948, 0.6309), (0.01607, -0.0006948, 0.6309), (-0.07062, -0.01803, 0.6309), (-0.07062, -0.03537, 0.6309), (0.01607, -0.07005, 0.6309), (0.03341, -0.07005, 0.6309), (0.06809, 0.01664, 0.6309), (0.06809, 0.03398, 0.6309), (-0.0186, 0.06866, 0.6309), (-0.03594, 0.06866, 0.6309), (-0.07062, 0.05132, 0.6309), (-0.07062, 0.03398, 0.6309), (-0.05328, -0.07005, 0.6309), (-0.03594, -0.07005, 0.6309), (0.06809, -0.05271, 0.6309), (0.06809, -0.03537, 0.6309), (0.05075, 0.06866, 0.6309), (0.03341, 0.06866, 0.6309), (-0.001264, 0.01664, 0.6309), (-0.001264, 0.03398, 0.6309), (-0.001264, -0.05271, 0.6309), (-0.001264, -0.03537, 0.6309), (-0.0186, -0.0006948, 0.6309), (-0.03594, -0.0006948, 0.6309), (0.05075, -0.0006948, 0.6309), (0.03341, -0.0006948, 0.6309), (0.03341, -0.01803, 0.6309), (0.03341, -0.05271, 0.6309), (0.03341, -0.03537, 0.6309), (0.01607, -0.03537, 0.6309), (0.05075, -0.03537, 0.6309), (-0.03594, -0.01803, 0.6309), (-0.03594, -0.05271, 0.6309), (-0.03594, -0.03537, 0.6309), (-0.05328, -0.03537, 0.6309), (-0.0186, -0.03537, 0.6309), (-0.03594, 0.05132, 0.6309), (-0.03594, 0.01664, 0.6309), (-0.03594, 0.03398, 0.6309), (-0.05328, 0.03398, 0.6309), (-0.0186, 0.03398, 0.6309), (0.03341, 0.05132, 0.6309), (0.03341, 0.01664, 0.6309), (0.03341, 0.03398, 0.6309), (0.01607, 0.03398, 0.6309), (0.05075, 0.03398, 0.6309), (0.05075, 0.01664, 0.6309), (0.01607, 0.01664, 0.6309), (0.01607, 0.05132, 0.6309), (-0.0186, 0.01664, 0.6309), (-0.05328, 0.01664, 0.6309), (-0.05328, 0.05132, 0.6309), (-0.0186, -0.05271, 0.6309), (-0.05328, -0.05271, 0.6309), (-0.05328, -0.01803, 0.6309), (0.05075, -0.05271, 0.6309), (0.01607, -0.05271, 0.6309), (0.01607, -0.01803, 0.6309), (0.05075, -0.01803, 0.6309), (-0.0186, -0.01803, 0.6309), (-0.0186, 0.05132, 0.6309), (0.05075, 0.05132, 0.6309), (-0.07062, 0.05132, 0.5197), (-0.07062, 0.03398, 0.5197), (-0.05328, 0.06866, 0.5197), (-0.05328, -0.07005, 0.5197), (-0.03594, -0.07005, 0.5197), (-0.07062, 0.01664, 0.5197), (0.06809, -0.05271, 0.5197), (0.06809, -0.03537, 0.5197), (-0.0186, -0.07005, 0.5197), (0.05075, 0.06866, 0.5197), (-0.07062, 0.06866, 0.5197), (-0.001264, -0.07005, 0.5197), (-0.07062, -0.0006948, 0.5197), (0.03341, 0.06866, 0.5197), (0.06809, -0.01803, 0.5197), (0.1964, -0.03537, 0.5197), (0.1964, -0.01803, 0.5197), (0.1964, -0.01803, 0.5766), (0.1964, -0.03537, 0.5766), (0.1964, -0.05271, 0.5197), (0.1964, -0.03537, 0.5197), (0.1964, -0.03537, 0.5766), (0.1964, -0.05271, 0.5766), (0.1964, -0.07005, 0.5197), (0.1964, -0.05271, 0.5197), (0.1964, -0.05271, 0.5766), (0.1964, -0.07005, 0.5766), (-0.1989, 0.01664, 0.5197), (-0.1989, -0.0006948, 0.5197), (-0.1989, -0.0006948, 0.5766), (-0.1989, 0.01664, 0.5766), (-0.1989, 0.03398, 0.5197), (-0.1989, 0.01664, 0.5197), (-0.1989, 0.01664, 0.5766), (-0.1989, 0.03398, 0.5766), (-0.1989, 0.05132, 0.5197), (-0.1989, 0.03398, 0.5197), (-0.1989, 0.03398, 0.5766), (-0.1989, 0.05132, 0.5766), (-0.1989, 0.06866, 0.5197), (-0.1989, 0.05132, 0.5197), (-0.1989, 0.05132, 0.5766), (-0.1989, 0.06866, 0.5766), (0.1964, 0.05132, 0.5197), (0.1964, 0.06866, 0.5197), (0.1964, 0.06866, 0.5766), (0.1964, 0.05132, 0.5766), (0.1964, 0.03398, 0.5197), (0.1964, 0.05132, 0.5197), (0.1964, 0.05132, 0.5766), (0.1964, 0.03398, 0.5766), (0.1964, 0.01664, 0.5197), (0.1964, 0.03398, 0.5197), (0.1964, 0.03398, 0.5766), (0.1964, 0.01664, 0.5766), (0.1964, -0.0006948, 0.5197), (0.1964, 0.01664, 0.5197), (0.1964, 0.01664, 0.5766), (0.1964, -0.0006948, 0.5766), (-0.1989, -0.05271, 0.5197), (-0.1989, -0.07005, 0.5197), (-0.1989, -0.07005, 0.5766), (-0.1989, -0.05271, 0.5766), (-0.1989, -0.03537, 0.5197), (-0.1989, -0.05271, 0.5197), (-0.1989, -0.05271, 0.5766), (-0.1989, -0.03537, 0.5766), (-0.1989, -0.01803, 0.5197), (-0.1989, -0.03537, 0.5197), (-0.1989, -0.03537, 0.5766), (-0.1989, -0.01803, 0.5766), (-0.1989, -0.0006948, 0.5197), (-0.1989, -0.01803, 0.5197), (-0.1989, -0.01803, 0.5766), (-0.1989, -0.0006948, 0.5766), (0.1964, -0.01803, 0.5197), (0.1964, -0.0006948, 0.5197), (0.1964, -0.0006948, 0.5766), (0.1964, -0.01803, 0.5766)], [], [(832, 1, 3, 861), (861, 3, 5, 833), (833, 5, 7, 863), (863, 7, 9, 834), (834, 9, 11, 850), (850, 11, 13, 835), (835, 13, 15, 849), (849, 15, 17, 836), (836, 17, 19, 851), (851, 19, 21, 837), (837, 21, 23, 852), (852, 23, 25, 838), (838, 25, 27, 853), (853, 27, 29, 839), (839, 29, 31, 854), (854, 31, 33, 840), (840, 33, 35, 855), (855, 35, 37, 841), (841, 37, 39, 856), (856, 39, 41, 842), (842, 41, 43, 857), (857, 43, 45, 843), (843, 45, 47, 858), (858, 47, 49, 844), (844, 49, 51, 859), (859, 51, 53, 845), (845, 53, 55, 860), (860, 55, 57, 846), (846, 57, 59, 862), (862, 59, 61, 847), (9, 7, 291, 292), (847, 61, 63, 848), (848, 63, 1, 832), (0, 2, 4, 6, 8, 10, 12, 14, 16, 18, 20, 22, 24, 26, 28, 30, 32, 34, 36, 38, 40, 42, 44, 46, 48, 50, 52, 54, 56, 58, 60, 62), (62, 95, 64, 0), (60, 94, 95, 62), (58, 93, 94, 60), (56, 92, 93, 58), (54, 91, 92, 56), (52, 90, 91, 54), (50, 89, 90, 52), (48, 88, 89, 50), (46, 87, 88, 48), (44, 86, 87, 46), (42, 85, 86, 44), (40, 84, 85, 42), (38, 83, 84, 40), (36, 82, 83, 38), (34, 81, 82, 36), (32, 80, 81, 34), (30, 79, 80, 32), (28, 78, 79, 30), (26, 77, 78, 28), (24, 76, 77, 26), (22, 75, 76, 24), (20, 74, 75, 22), (18, 73, 74, 20), (16, 72, 73, 18), (14, 71, 72, 16), (12, 70, 71, 14), (10, 69, 70, 12), (8, 68, 69, 10), (6, 67, 68, 8), (4, 66, 67, 6), (2, 65, 66, 4), (0, 64, 65, 2), (175, 112, 111, 176), (188, 99, 98, 189), (161, 126, 125, 162), (174, 113, 112, 175), (187, 100, 99, 188), (173, 114, 113, 174), (186, 101, 100, 187), (172, 115, 114, 173), (185, 102, 101, 186), (171, 116, 115, 172), (184, 103, 102, 185), (170, 117, 116, 171), (183, 104, 103, 184), (169, 118, 117, 170), (182, 105, 104, 183), (168, 119, 118, 169), (181, 106, 105, 182), (167, 120, 119, 168), (180, 107, 106, 181), (166, 121, 120, 167), (179, 108, 107, 180), (160, 127, 126, 161), (165, 122, 121, 166), (178, 109, 108, 179), (191, 96, 127, 160), (164, 123, 122, 165), (177, 110, 109, 178), (190, 97, 96, 191), (163, 124, 123, 164), (176, 111, 110, 177), (189, 98, 97, 190), (162, 125, 124, 163), (95, 159, 128, 64), (94, 158, 159, 95), (93, 157, 158, 94), (92, 156, 157, 93), (91, 155, 156, 92), (90, 154, 155, 91), (89, 153, 154, 90), (88, 152, 153, 89), (87, 151, 152, 88), (86, 150, 151, 87), (85, 149, 150, 86), (84, 148, 149, 85), (83, 147, 148, 84), (82, 146, 147, 83), (81, 145, 146, 82), (80, 144, 145, 81), (79, 143, 144, 80), (78, 142, 143, 79), (77, 141, 142, 78), (76, 140, 141, 77), (75, 139, 140, 76), (74, 138, 139, 75), (73, 137, 138, 74), (72, 136, 137, 73), (71, 135, 136, 72), (70, 134, 135, 71), (69, 133, 134, 70), (68, 132, 133, 69), (67, 131, 132, 68), (66, 130, 131, 67), (65, 129, 130, 66), (64, 128, 129, 65), (159, 191, 160, 128), (158, 190, 191, 159), (157, 189, 190, 158), (156, 188, 189, 157), (155, 187, 188, 156), (154, 186, 187, 155), (153, 185, 186, 154), (152, 184, 185, 153), (151, 183, 184, 152), (150, 182, 183, 151), (149, 181, 182, 150), (148, 180, 181, 149), (147, 179, 180, 148), (146, 178, 179, 147), (145, 177, 178, 146), (144, 176, 177, 145), (143, 175, 176, 144), (142, 174, 175, 143), (141, 173, 174, 142), (140, 172, 173, 141), (139, 171, 172, 140), (138, 170, 171, 139), (137, 169, 170, 138), (136, 168, 169, 137), (135, 167, 168, 136), (134, 166, 167, 135), (133, 165, 166, 134), (132, 164, 165, 133), (131, 163, 164, 132), (130, 162, 163, 131), (129, 161, 162, 130), (128, 160, 161, 129), (96, 208, 192, 127), (97, 207, 208, 96), (98, 222, 207, 97), (99, 206, 222, 98), (100, 220, 206, 99), (101, 205, 220, 100), (102, 219, 205, 101), (103, 204, 219, 102), (104, 218, 204, 103), (105, 203, 218, 104), (106, 217, 203, 105), (107, 202, 217, 106), (108, 216, 202, 107), (109, 201, 216, 108), (110, 215, 201, 109), (111, 200, 215, 110), (112, 214, 200, 111), (113, 199, 214, 112), (114, 213, 199, 113), (115, 198, 213, 114), (116, 212, 198, 115), (117, 197, 212, 116), (118, 211, 197, 117), (119, 196, 211, 118), (120, 209, 196, 119), (121, 195, 209, 120), (122, 210, 195, 121), (123, 194, 210, 122), (124, 223, 194, 123), (125, 193, 223, 124), (126, 221, 193, 125), (127, 192, 221, 126), (208, 240, 224, 192), (207, 239, 240, 208), (222, 254, 239, 207), (206, 238, 254, 222), (220, 252, 238, 206), (205, 237, 252, 220), (219, 251, 237, 205), (204, 236, 251, 219), (218, 250, 236, 204), (203, 235, 250, 218), (217, 249, 235, 203), (202, 234, 249, 217), (216, 248, 234, 202), (201, 233, 248, 216), (215, 247, 233, 201), (200, 232, 247, 215), (214, 246, 232, 200), (199, 231, 246, 214), (213, 245, 231, 199), (198, 230, 245, 213), (212, 244, 230, 198), (197, 229, 244, 212), (211, 243, 229, 197), (196, 228, 243, 211), (209, 241, 228, 196), (195, 227, 241, 209), (210, 242, 227, 195), (194, 226, 242, 210), (223, 255, 226, 194), (193, 225, 255, 223), (221, 253, 225, 193), (192, 224, 253, 221), (912, 272, 256, 896), (911, 271, 272, 912), (926, 286, 271, 911), (910, 270, 286, 926), (924, 284, 270, 910), (909, 269, 284, 924), (923, 283, 269, 909), (908, 268, 283, 923), (922, 282, 268, 908), (907, 267, 282, 922), (921, 281, 267, 907), (906, 266, 281, 921), (920, 280, 266, 906), (905, 265, 280, 920), (919, 279, 265, 905), (904, 264, 279, 919), (918, 278, 264, 904), (903, 263, 278, 918), (917, 277, 263, 903), (902, 262, 277, 917), (916, 276, 262, 902), (901, 261, 276, 916), (915, 275, 261, 901), (900, 260, 275, 915), (913, 273, 260, 900), (899, 259, 273, 913), (914, 274, 259, 899), (898, 258, 274, 914), (927, 287, 258, 898), (897, 257, 287, 927), (925, 285, 257, 897), (896, 256, 285, 925), (292, 291, 323, 324), (27, 25, 300, 301), (45, 43, 309, 310), (63, 61, 318, 319), (19, 17, 296, 297), (37, 35, 305, 306), (55, 53, 314, 315), (11, 9, 292, 293), (29, 27, 301, 302), (47, 45, 310, 311), (3, 1, 288, 289), (1, 63, 319, 288), (21, 19, 297, 298), (39, 37, 306, 307), (57, 55, 315, 316), (13, 11, 293, 294), (31, 29, 302, 303), (49, 47, 311, 312), (5, 3, 289, 290), (23, 21, 298, 299), (41, 39, 307, 308), (59, 57, 316, 317), (15, 13, 294, 295), (33, 31, 303, 304), (51, 49, 312, 313), (7, 5, 290, 291), (25, 23, 299, 300), (43, 41, 308, 309), (61, 59, 317, 318), (17, 15, 295, 296), (35, 33, 304, 305), (53, 51, 313, 314), (327, 326, 358, 359), (319, 318, 350, 351), (306, 305, 337, 338), (293, 292, 324, 325), (288, 319, 351, 320), (307, 306, 338, 339), (294, 293, 325, 326), (308, 307, 339, 340), (295, 294, 326, 327), (309, 308, 340, 341), (296, 295, 327, 328), (310, 309, 341, 342), (297, 296, 328, 329), (311, 310, 342, 343), (298, 297, 329, 330), (312, 311, 343, 344), (299, 298, 330, 331), (313, 312, 344, 345), (300, 299, 331, 332), (314, 313, 345, 346), (301, 300, 332, 333), (315, 314, 346, 347), (302, 301, 333, 334), (289, 288, 320, 321), (316, 315, 347, 348), (303, 302, 334, 335), (290, 289, 321, 322), (317, 316, 348, 349), (304, 303, 335, 336), (291, 290, 322, 323), (318, 317, 349, 350), (305, 304, 336, 337), (362, 361, 393, 394), (341, 340, 372, 373), (328, 327, 359, 360), (342, 341, 373, 374), (329, 328, 360, 361), (343, 342, 374, 375), (330, 329, 361, 362), (344, 343, 375, 376), (331, 330, 362, 363), (345, 344, 376, 377), (332, 331, 363, 364), (346, 345, 377, 378), (333, 332, 364, 365), (347, 346, 378, 379), (334, 333, 365, 366), (321, 320, 352, 353), (348, 347, 379, 380), (335, 334, 366, 367), (322, 321, 353, 354), (349, 348, 380, 381), (336, 335, 367, 368), (323, 322, 354, 355), (350, 349, 381, 382), (337, 336, 368, 369), (324, 323, 355, 356), (351, 350, 382, 383), (338, 337, 369, 370), (325, 324, 356, 357), (320, 351, 383, 352), (339, 338, 370, 371), (326, 325, 357, 358), (340, 339, 371, 372), (397, 396, 428, 429), (376, 375, 407, 408), (363, 362, 394, 395), (377, 376, 408, 409), (364, 363, 395, 396), (378, 377, 409, 410), (365, 364, 396, 397), (379, 378, 410, 411), (366, 365, 397, 398), (353, 352, 384, 385), (380, 379, 411, 412), (367, 366, 398, 399), (354, 353, 385, 386), (381, 380, 412, 413), (368, 367, 399, 400), (355, 354, 386, 387), (382, 381, 413, 414), (369, 368, 400, 401), (356, 355, 387, 388), (383, 382, 414, 415), (370, 369, 401, 402), (357, 356, 388, 389), (352, 383, 415, 384), (371, 370, 402, 403), (358, 357, 389, 390), (372, 371, 403, 404), (359, 358, 390, 391), (373, 372, 404, 405), (360, 359, 391, 392), (374, 373, 405, 406), (361, 360, 392, 393), (375, 374, 406, 407), (432, 431, 463, 464), (411, 410, 442, 443), (398, 397, 429, 430), (385, 384, 416, 417), (412, 411, 443, 444), (399, 398, 430, 431), (386, 385, 417, 418), (413, 412, 444, 445), (400, 399, 431, 432), (387, 386, 418, 419), (414, 413, 445, 446), (401, 400, 432, 433), (388, 387, 419, 420), (415, 414, 446, 447), (402, 401, 433, 434), (389, 388, 420, 421), (384, 415, 447, 416), (403, 402, 434, 435), (390, 389, 421, 422), (404, 403, 435, 436), (391, 390, 422, 423), (405, 404, 436, 437), (392, 391, 423, 424), (406, 405, 437, 438), (393, 392, 424, 425), (407, 406, 438, 439), (394, 393, 425, 426), (408, 407, 439, 440), (395, 394, 426, 427), (409, 408, 440, 441), (396, 395, 427, 428), (410, 409, 441, 442), (419, 418, 450, 451), (446, 445, 477, 478), (433, 432, 464, 465), (420, 419, 451, 452), (447, 446, 478, 479), (434, 433, 465, 466), (421, 420, 452, 453), (416, 447, 479, 448), (435, 434, 466, 467), (422, 421, 453, 454), (436, 435, 467, 468), (423, 422, 454, 455), (437, 436, 468, 469), (424, 423, 455, 456), (438, 437, 469, 470), (425, 424, 456, 457), (439, 438, 470, 471), (426, 425, 457, 458), (440, 439, 471, 472), (427, 426, 458, 459), (441, 440, 472, 473), (428, 427, 459, 460), (442, 441, 473, 474), (429, 428, 460, 461), (443, 442, 474, 475), (430, 429, 461, 462), (417, 416, 448, 449), (444, 443, 475, 476), (431, 430, 462, 463), (418, 417, 449, 450), (445, 444, 476, 477), (224, 511, 508, 253), (253, 508, 480, 225), (225, 480, 510, 255), (255, 510, 481, 226), (226, 481, 497, 242), (242, 497, 482, 227), (227, 482, 496, 241), (241, 496, 483, 228), (228, 483, 498, 243), (243, 498, 484, 229), (229, 484, 499, 244), (244, 499, 485, 230), (230, 485, 500, 245), (245, 500, 486, 231), (231, 486, 501, 246), (246, 501, 487, 232), (232, 487, 502, 247), (247, 502, 488, 233), (233, 488, 503, 248), (248, 503, 489, 234), (234, 489, 504, 249), (249, 504, 490, 235), (235, 490, 505, 250), (250, 505, 491, 236), (236, 491, 506, 251), (251, 506, 492, 237), (237, 492, 507, 252), (252, 507, 493, 238), (238, 493, 509, 254), (254, 509, 494, 239), (239, 494, 495, 240), (240, 495, 511, 224), (704, 512, 541, 733), (733, 541, 513, 705), (705, 513, 543, 735), (735, 543, 514, 706), (706, 514, 530, 722), (722, 530, 515, 707), (707, 515, 529, 721), (721, 529, 516, 708), (708, 516, 531, 723), (723, 531, 517, 709), (709, 517, 532, 724), (724, 532, 518, 710), (710, 518, 533, 725), (725, 533, 519, 711), (711, 519, 534, 726), (726, 534, 520, 712), (712, 520, 535, 727), (727, 535, 521, 713), (713, 521, 536, 728), (728, 536, 522, 714), (714, 522, 537, 729), (729, 537, 523, 715), (715, 523, 538, 730), (730, 538, 524, 716), (716, 524, 539, 731), (731, 539, 525, 717), (717, 525, 540, 732), (732, 540, 526, 718), (718, 526, 542, 734), (734, 542, 527, 719), (719, 527, 528, 720), (720, 528, 512, 704), (512, 544, 573, 541), (541, 573, 545, 513), (513, 545, 575, 543), (543, 575, 546, 514), (514, 546, 562, 530), (530, 562, 547, 515), (515, 547, 561, 529), (529, 561, 548, 516), (516, 548, 563, 531), (531, 563, 549, 517), (517, 549, 564, 532), (532, 564, 550, 518), (518, 550, 565, 533), (533, 565, 551, 519), (519, 551, 566, 534), (534, 566, 552, 520), (520, 552, 567, 535), (535, 567, 553, 521), (521, 553, 568, 536), (536, 568, 554, 522), (522, 554, 569, 537), (537, 569, 555, 523), (523, 555, 570, 538), (538, 570, 556, 524), (524, 556, 571, 539), (539, 571, 557, 525), (525, 557, 572, 540), (540, 572, 558, 526), (526, 558, 574, 542), (542, 574, 559, 527), (527, 559, 560, 528), (528, 560, 544, 512), (544, 576, 605, 573), (573, 605, 577, 545), (545, 577, 607, 575), (575, 607, 578, 546), (546, 578, 594, 562), (562, 594, 579, 547), (547, 579, 593, 561), (561, 593, 580, 548), (548, 580, 595, 563), (563, 595, 581, 549), (549, 581, 596, 564), (564, 596, 582, 550), (550, 582, 597, 565), (565, 597, 583, 551), (551, 583, 598, 566), (566, 598, 584, 552), (552, 584, 599, 567), (567, 599, 585, 553), (553, 585, 600, 568), (568, 600, 586, 554), (554, 586, 601, 569), (569, 601, 587, 555), (555, 587, 602, 570), (570, 602, 588, 556), (556, 588, 603, 571), (571, 603, 589, 557), (557, 589, 604, 572), (572, 604, 590, 558), (558, 590, 606, 574), (574, 606, 591, 559), (559, 591, 592, 560), (560, 592, 576, 544), (576, 608, 637, 605), (605, 637, 609, 577), (577, 609, 639, 607), (607, 639, 610, 578), (578, 610, 626, 594), (594, 626, 611, 579), (579, 611, 625, 593), (593, 625, 612, 580), (580, 612, 627, 595), (595, 627, 613, 581), (581, 613, 628, 596), (596, 628, 614, 582), (582, 614, 629, 597), (597, 629, 615, 583), (583, 615, 630, 598), (598, 630, 616, 584), (584, 616, 631, 599), (599, 631, 617, 585), (585, 617, 632, 600), (600, 632, 618, 586), (586, 618, 633, 601), (601, 633, 619, 587), (587, 619, 634, 602), (602, 634, 620, 588), (588, 620, 635, 603), (603, 635, 621, 589), (589, 621, 636, 604), (604, 636, 622, 590), (590, 622, 638, 606), (606, 638, 623, 591), (591, 623, 624, 592), (592, 624, 608, 576), (495, 655, 671, 511), (494, 654, 655, 495), (509, 669, 654, 494), (493, 653, 669, 509), (507, 667, 653, 493), (492, 652, 667, 507), (506, 666, 652, 492), (491, 651, 666, 506), (505, 665, 651, 491), (490, 650, 665, 505), (504, 664, 650, 490), (489, 649, 664, 504), (503, 663, 649, 489), (488, 648, 663, 503), (502, 662, 648, 488), (487, 647, 662, 502), (501, 661, 647, 487), (486, 646, 661, 501), (500, 660, 646, 486), (485, 645, 660, 500), (499, 659, 645, 485), (484, 644, 659, 499), (498, 658, 644, 484), (483, 643, 658, 498), (496, 656, 643, 483), (482, 642, 656, 496), (497, 657, 642, 482), (481, 641, 657, 497), (510, 670, 641, 481), (480, 640, 670, 510), (508, 668, 640, 480), (511, 671, 668, 508), (655, 688, 672, 671), (654, 687, 688, 655), (669, 702, 687, 654), (653, 686, 702, 669), (667, 700, 686, 653), (652, 685, 700, 667), (666, 699, 685, 652), (651, 684, 699, 666), (665, 698, 684, 651), (650, 683, 698, 665), (664, 697, 683, 650), (649, 682, 697, 664), (663, 696, 682, 649), (648, 681, 696, 663), (662, 695, 681, 648), (647, 680, 695, 662), (661, 694, 680, 647), (646, 679, 694, 661), (660, 693, 679, 646), (645, 678, 693, 660), (659, 692, 678, 645), (644, 677, 692, 659), (658, 691, 677, 644), (643, 676, 691, 658), (656, 689, 676, 643), (642, 675, 689, 656), (657, 690, 675, 642), (641, 674, 690, 657), (670, 703, 674, 641), (640, 673, 703, 670), (668, 701, 673, 640), (671, 672, 701, 668), (688, 720, 704, 672), (687, 719, 720, 688), (702, 734, 719, 687), (686, 718, 734, 702), (700, 732, 718, 686), (685, 717, 732, 700), (699, 731, 717, 685), (684, 716, 731, 699), (698, 730, 716, 684), (683, 715, 730, 698), (697, 729, 715, 683), (682, 714, 729, 697), (696, 728, 714, 682), (681, 713, 728, 696), (695, 727, 713, 681), (680, 712, 727, 695), (694, 726, 712, 680), (679, 711, 726, 694), (693, 725, 711, 679), (678, 710, 725, 693), (692, 724, 710, 678), (677, 709, 724, 692), (691, 723, 709, 677), (676, 708, 723, 691), (689, 721, 708, 676), (675, 707, 721, 689), (690, 722, 707, 675), (674, 706, 722, 690), (703, 735, 706, 674), (673, 705, 735, 703), (701, 733, 705, 673), (672, 704, 733, 701), (800, 736, 765, 829), (829, 765, 737, 801), (801, 737, 767, 831), (831, 767, 738, 802), (802, 738, 754, 818), (818, 754, 739, 803), (803, 739, 753, 817), (817, 753, 740, 804), (804, 740, 755, 819), (819, 755, 741, 805), (805, 741, 756, 820), (820, 756, 742, 806), (806, 742, 757, 821), (821, 757, 743, 807), (807, 743, 758, 822), (822, 758, 744, 808), (808, 744, 759, 823), (823, 759, 745, 809), (809, 745, 760, 824), (824, 760, 746, 810), (810, 746, 761, 825), (825, 761, 747, 811), (811, 747, 762, 826), (826, 762, 748, 812), (812, 748, 763, 827), (827, 763, 749, 813), (813, 749, 764, 828), (828, 764, 750, 814), (814, 750, 766, 830), (830, 766, 751, 815), (815, 751, 752, 816), (816, 752, 736, 800), (624, 783, 799, 608), (623, 782, 783, 624), (638, 797, 782, 623), (622, 781, 797, 638), (636, 795, 781, 622), (621, 780, 795, 636), (635, 794, 780, 621), (620, 779, 794, 635), (634, 793, 779, 620), (619, 778, 793, 634), (633, 792, 778, 619), (618, 777, 792, 633), (632, 791, 777, 618), (617, 776, 791, 632), (631, 790, 776, 617), (616, 775, 790, 631), (630, 789, 775, 616), (615, 774, 789, 630), (629, 788, 774, 615), (614, 773, 788, 629), (628, 787, 773, 614), (613, 772, 787, 628), (627, 786, 772, 613), (612, 771, 786, 627), (625, 784, 771, 612), (611, 770, 784, 625), (626, 785, 770, 611), (610, 769, 785, 626), (639, 798, 769, 610), (609, 768, 798, 639), (637, 796, 768, 609), (608, 799, 796, 637), (783, 816, 800, 799), (782, 815, 816, 783), (797, 830, 815, 782), (781, 814, 830, 797), (795, 828, 814, 781), (780, 813, 828, 795), (794, 827, 813, 780), (779, 812, 827, 794), (793, 826, 812, 779), (778, 811, 826, 793), (792, 825, 811, 778), (777, 810, 825, 792), (791, 824, 810, 777), (776, 809, 824, 791), (790, 823, 809, 776), (775, 808, 823, 790), (789, 822, 808, 775), (774, 807, 822, 789), (788, 821, 807, 774), (773, 806, 821, 788), (787, 820, 806, 773), (772, 805, 820, 787), (786, 819, 805, 772), (771, 804, 819, 786), (784, 817, 804, 771), (770, 803, 817, 784), (785, 818, 803, 770), (769, 802, 818, 785), (798, 831, 802, 769), (768, 801, 831, 798), (796, 829, 801, 768), (799, 800, 829, 796), (272, 848, 832, 256), (271, 847, 848, 272), (286, 862, 847, 271), (270, 846, 862, 286), (284, 860, 846, 270), (269, 845, 860, 284), (283, 859, 845, 269), (268, 844, 859, 283), (282, 858, 844, 268), (267, 843, 858, 282), (281, 857, 843, 267), (266, 842, 857, 281), (280, 856, 842, 266), (265, 841, 856, 280), (279, 855, 841, 265), (264, 840, 855, 279), (278, 854, 840, 264), (263, 839, 854, 278), (277, 853, 839, 263), (262, 838, 853, 277), (276, 852, 838, 262), (261, 837, 852, 276), (275, 851, 837, 261), (260, 836, 851, 275), (273, 849, 836, 260), (259, 835, 849, 273), (274, 850, 835, 259), (258, 834, 850, 274), (287, 863, 834, 258), (257, 833, 863, 287), (285, 861, 833, 257), (256, 832, 861, 285), (736, 864, 893, 765), (765, 893, 865, 737), (737, 865, 895, 767), (767, 895, 866, 738), (738, 866, 882, 754), (754, 882, 867, 739), (739, 867, 881, 753), (753, 881, 868, 740), (740, 868, 883, 755), (755, 883, 869, 741), (741, 869, 884, 756), (756, 884, 870, 742), (742, 870, 885, 757), (757, 885, 871, 743), (743, 871, 886, 758), (758, 886, 872, 744), (744, 872, 887, 759), (759, 887, 873, 745), (745, 873, 888, 760), (760, 888, 874, 746), (746, 874, 889, 761), (761, 889, 875, 747), (747, 875, 890, 762), (762, 890, 876, 748), (748, 876, 891, 763), (763, 891, 877, 749), (749, 877, 892, 764), (764, 892, 878, 750), (750, 878, 894, 766), (766, 894, 879, 751), (751, 879, 880, 752), (752, 880, 864, 736), (864, 896, 925, 893), (893, 925, 897, 865), (865, 897, 927, 895), (895, 927, 898, 866), (866, 898, 914, 882), (882, 914, 899, 867), (867, 899, 913, 881), (881, 913, 900, 868), (868, 900, 915, 883), (883, 915, 901, 869), (869, 901, 916, 884), (884, 916, 902, 870), (870, 902, 917, 885), (885, 917, 903, 871), (871, 903, 918, 886), (886, 918, 904, 872), (872, 904, 919, 887), (887, 919, 905, 873), (873, 905, 920, 888), (888, 920, 906, 874), (874, 906, 921, 889), (889, 921, 907, 875), (875, 907, 922, 890), (890, 922, 908, 876), (876, 908, 923, 891), (891, 923, 909, 877), (877, 909, 924, 892), (892, 924, 910, 878), (878, 910, 926, 894), (894, 926, 911, 879), (879, 911, 912, 880), (880, 912, 896, 864), (467, 466, 946, 947), (454, 453, 933, 934), (468, 467, 947, 948), (455, 454, 934, 935), (469, 468, 948, 949), (456, 455, 935, 936), (470, 469, 949, 950), (457, 456, 936, 937), (471, 470, 950, 951), (458, 457, 937, 938), (472, 471, 951, 952), (459, 458, 938, 939), (473, 472, 952, 953), (460, 459, 939, 940), (474, 473, 953, 954), (461, 460, 940, 941), (475, 474, 954, 955), (462, 461, 941, 942), (449, 448, 928, 929), (476, 475, 955, 956), (463, 462, 942, 943), (450, 449, 929, 930), (477, 476, 956, 957), (464, 463, 943, 944), (451, 450, 930, 931), (478, 477, 957, 958), (465, 464, 944, 945), (452, 451, 931, 932), (479, 478, 958, 959), (466, 465, 945, 946), (453, 452, 932, 933), (448, 479, 959, 928), (987, 933, 932, 963), (967, 928, 959, 1000), (1002, 947, 946, 974), (971, 934, 933, 987), (960, 948, 947, 1002), (999, 935, 934, 971), (985, 949, 948, 960), (966, 936, 935, 999), (969, 950, 949, 985), (991, 937, 936, 966), (997, 951, 950, 969), (975, 938, 937, 991), (964, 952, 951, 997), (1003, 939, 938, 975), (989, 953, 952, 964), (961, 940, 939, 1003), (973, 954, 953, 989), (986, 941, 940, 961), (1001, 955, 954, 973), (970, 942, 941, 986), (962, 956, 955, 1001), (998, 943, 942, 970), (976, 930, 929, 992), (988, 957, 956, 962), (965, 944, 943, 998), (1004, 931, 930, 976), (972, 958, 957, 988), (990, 945, 944, 965), (963, 932, 931, 1004), (1000, 959, 958, 972), (974, 946, 945, 990), (992, 929, 928, 967), (1131, 1135, 1012, 1040), (968, 1131, 1040, 1029), (1130, 1133, 1018, 1039), (1126, 1130, 1039, 1035), (1125, 1126, 1035, 1034), (984, 1125, 1034, 1021), (1124, 1132, 1031, 1033), (978, 1124, 1033, 1027), (979, 978, 1027, 1026), (1006, 979, 1026, 1013), (981, 980, 1025, 1024), (994, 981, 1024, 1019), (995, 994, 1019, 1017), (1133, 995, 1017, 1018), (1007, 1006, 1013, 1011), (1135, 1007, 1011, 1012), (1038, 1010, 1053, 1075), (1040, 1012, 1077, 1076), (1029, 1040, 1076, 1046), (1039, 1018, 1052, 1051), (1035, 1039, 1051, 1073), (1037, 1038, 1075, 1074), (1025, 1037, 1074, 1044), (1036, 1015, 1050, 1049), (1032, 1036, 1049, 1071), (1034, 1035, 1073, 1072), (1021, 1034, 1072, 1042), (1033, 1031, 1048, 1047), (1027, 1033, 1047, 1069), (1030, 1032, 1071, 1070), (1031, 1030, 1070, 1048), (1028, 1029, 1046, 1045), (1023, 1028, 1045, 1067), (1026, 1027, 1069, 1068), (1013, 1026, 1068, 1056), (1024, 1025, 1044, 1043), (1019, 1024, 1043, 1065), (1022, 1023, 1067, 1066), (1009, 1022, 1066, 1054), (1020, 1021, 1042, 1041), (1016, 1020, 1041, 1063), (1017, 1019, 1065, 1064), (1018, 1017, 1064, 1052), (1014, 1016, 1063, 1062), (1015, 1014, 1062, 1050), (1011, 1013, 1056, 1055), (1012, 1011, 1055, 1077), (1010, 1009, 1054, 1053), (1121, 1045, 1046, 1076), (1120, 1057, 1056, 1068), (1119, 1058, 1059, 1082), (1118, 1053, 1054, 1084), (1117, 1086, 1085, 1061), (1116, 1087, 1088, 1089), (1115, 1074, 1075, 1090), (1114, 1091, 1083, 1060), (1113, 1092, 1093, 1094), (1112, 1080, 1081, 1095), (1111, 1096, 1069, 1047), (1110, 1097, 1098, 1099), (1109, 1078, 1079, 1100), (1108, 1101, 1077, 1055), (1107, 1102, 1103, 1104), (1106, 1066, 1067, 1105), (1102, 1106, 1105, 1103), (1085, 1084, 1106, 1102), (1084, 1054, 1066, 1106), (1078, 1107, 1104, 1079), (1059, 1061, 1107, 1078), (1061, 1085, 1102, 1107), (1057, 1108, 1055, 1056), (1079, 1104, 1108, 1057), (1104, 1103, 1101, 1108), (1097, 1109, 1100, 1098), (1083, 1082, 1109, 1097), (1082, 1059, 1078, 1109), (1049, 1110, 1099, 1071), (1050, 1060, 1110, 1049), (1060, 1083, 1097, 1110), (1070, 1111, 1047, 1048), (1071, 1099, 1111, 1070), (1099, 1098, 1096, 1111), (1092, 1112, 1095, 1093), (1073, 1051, 1112, 1092), (1051, 1052, 1080, 1112), (1041, 1113, 1094, 1063), (1042, 1072, 1113, 1041), (1072, 1073, 1092, 1113), (1062, 1114, 1060, 1050), (1063, 1094, 1114, 1062), (1094, 1093, 1091, 1114), (1087, 1115, 1090, 1088), (1065, 1043, 1115, 1087), (1043, 1044, 1074, 1115), (1080, 1116, 1089, 1081), (1052, 1064, 1116, 1080), (1064, 1065, 1087, 1116), (1058, 1117, 1061, 1059), (1081, 1089, 1117, 1058), (1089, 1088, 1086, 1117), (1086, 1118, 1084, 1085), (1088, 1090, 1118, 1086), (1090, 1075, 1053, 1118), (1091, 1119, 1082, 1083), (1093, 1095, 1119, 1091), (1095, 1081, 1058, 1119), (1096, 1120, 1068, 1069), (1098, 1100, 1120, 1096), (1100, 1079, 1057, 1120), (1101, 1121, 1076, 1077), (1103, 1105, 1121, 1101), (1105, 1067, 1045, 1121), (991, 966, 1008, 1136), (976, 992, 1007, 1135), (992, 967, 1006, 1007), (964, 997, 1005, 1134), (997, 969, 996, 1005), (965, 998, 995, 1133), (998, 970, 994, 995), (969, 985, 993, 996), (985, 960, 984, 993), (966, 999, 983, 1008), (999, 971, 982, 983), (970, 986, 981, 994), (986, 961, 980, 981), (967, 1000, 979, 1006), (1000, 972, 978, 979), (971, 987, 977, 982), (987, 963, 968, 977), (962, 1001, 1122, 1132), (1001, 973, 1123, 1122), (972, 988, 1124, 978), (988, 962, 1132, 1124), (960, 1002, 1125, 984), (1002, 974, 1126, 1125), (973, 989, 1127, 1123), (989, 964, 1134, 1127), (961, 1003, 1128, 980), (1003, 975, 1129, 1128), (974, 990, 1130, 1126), (990, 965, 1133, 1130), (963, 1004, 1131, 968), (1004, 976, 1135, 1131), (975, 991, 1136, 1129), (1137, 1138, 1139, 1140), (1136, 1138, 1137, 1129), (1010, 1139, 1138, 1136), (1038, 1140, 1139, 1010), (1129, 1137, 1140, 1038), (1141, 1142, 1143, 1144), (1129, 1142, 1141, 1128), (1038, 1143, 1142, 1129), (1037, 1144, 1143, 1038), (1128, 1141, 1144, 1037), (1145, 1146, 1147, 1148), (1128, 1146, 1145, 980), (1037, 1147, 1146, 1128), (1025, 1148, 1147, 1037), (980, 1145, 1148, 1025), (1149, 1150, 1151, 1152), (1134, 1150, 1149, 1127), (1015, 1151, 1150, 1134), (1036, 1152, 1151, 1015), (1127, 1149, 1152, 1036), (1153, 1154, 1155, 1156), (1127, 1154, 1153, 1123), (1036, 1155, 1154, 1127), (1032, 1156, 1155, 1036), (1123, 1153, 1156, 1032), (1157, 1158, 1159, 1160), (1123, 1158, 1157, 1122), (1032, 1159, 1158, 1123), (1030, 1160, 1159, 1032), (1122, 1157, 1160, 1030), (1161, 1162, 1163, 1164), (1122, 1162, 1161, 1132), (1030, 1163, 1162, 1122), (1031, 1164, 1163, 1030), (1132, 1161, 1164, 1031), (1165, 1166, 1167, 1168), (968, 1166, 1165, 977), (1029, 1167, 1166, 968), (1028, 1168, 1167, 1029), (977, 1165, 1168, 1028), (1169, 1170, 1171, 1172), (977, 1170, 1169, 982), (1028, 1171, 1170, 977), (1023, 1172, 1171, 1028), (982, 1169, 1172, 1023), (1173, 1174, 1175, 1176), (982, 1174, 1173, 983), (1023, 1175, 1174, 982), (1022, 1176, 1175, 1023), (983, 1173, 1176, 1022), (1177, 1178, 1179, 1180), (983, 1178, 1177, 1008), (1022, 1179, 1178, 983), (1009, 1180, 1179, 1022), (1008, 1177, 1180, 1009), (1181, 1182, 1183, 1184), (984, 1182, 1181, 993), (1021, 1183, 1182, 984), (1020, 1184, 1183, 1021), (993, 1181, 1184, 1020), (1185, 1186, 1187, 1188), (993, 1186, 1185, 996), (1020, 1187, 1186, 993), (1016, 1188, 1187, 1020), (996, 1185, 1188, 1016), (1189, 1190, 1191, 1192), (996, 1190, 1189, 1005), (1016, 1191, 1190, 996), (1014, 1192, 1191, 1016), (1005, 1189, 1192, 1014), (1193, 1194, 1195, 1196), (1005, 1194, 1193, 1134), (1014, 1195, 1194, 1005), (1015, 1196, 1195, 1014), (1134, 1193, 1196, 1015), (1197, 1198, 1199, 1200), (1008, 1198, 1197, 1136), (1009, 1199, 1198, 1008), (1010, 1200, 1199, 1009), (1136, 1197, 1200, 1010)])
me_cylinder.materials.append(mat_material_001)
me_cylinder.use_remesh_preserve_volume = False
me_cylinder.use_remesh_preserve_attributes = False
me_cylinder.use_mirror_vertex_groups = False
me_cylinder.update()

# ---- objects
ob_plane = bpy.data.objects.new('Plane', me_plane)
ob_cylinder = bpy.data.objects.new('Cylinder', me_cylinder)
ob_lamp = bpy.data.objects.new('Lamp', light_lamp)
ob_camera = bpy.data.objects.new('Camera', cam_camera)

# ---- transforms, parenting, visibility, modifiers, constraints
ob_plane.location = (0.4966, -0.08502, 4.045)
ob_plane.lineart.crease_threshold = 0.0
ob_cylinder.location = (0.0, 0.0, 2.84)
ob_cylinder.scale = (1.0, 1.0, 2.546)
ob_cylinder.lineart.crease_threshold = 0.0
ob_lamp.location = (4.076, 1.005, 5.904)
ob_lamp.rotation_euler = (0.6503, 0.05522, 1.866)
ob_lamp.lock_rotations_4d = False
ob_lamp.empty_display_type = 'ARROWS'
ob_lamp.color = (0.0, 0.0, 0.0, 0.0)
ob_lamp.lineart.crease_threshold = 0.0
ob_camera.location = (7.481, -6.508, 5.344)
ob_camera.rotation_euler = (1.109, 0.0, 0.8149)
ob_camera.lock_rotations_4d = False
ob_camera.empty_display_type = 'ARROWS'
ob_camera.color = (0.0, 0.0, 0.0, 0.0)
ob_camera.display_type = 'WIRE'
ob_camera.lineart.crease_threshold = 0.0

# ---- collection membership
col_collection_1.objects.link(ob_plane)
col_collection_1.objects.link(ob_cylinder)
col_collection_1.objects.link(ob_lamp)
col_collection_1.objects.link(ob_camera)

# ---- scene / render settings (as saved in the file)
scene.camera = ob_camera
scene.frame_start = 1; scene.frame_end = 250; scene.frame_set(1)
scene.render.engine = 'BLENDER_EEVEE_NEXT'
scene.render.resolution_percentage = 50
scene.render.dither_intensity = 0.0
scene.cycles.use_denoising = False
scene.cycles.samples = 128
scene.cycles.sampling_pattern = 'TABULATED_SOBOL'
scene.cycles.use_adaptive_sampling = False
scene.cycles.use_light_tree = False
scene.cycles.blur_glossy = 0.0
scene.cycles.sample_clamp_indirect = 0.0
scene.view_settings.view_transform = 'Standard'
bpy.context.view_layer.update()
